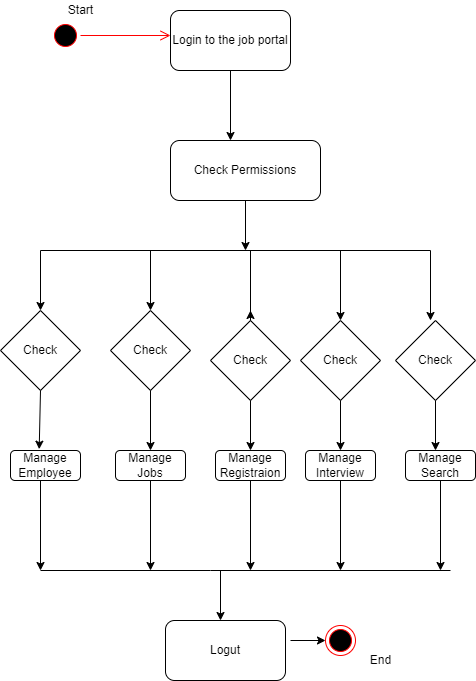

The diagram above was exported from draw.io. Its source (the exported page's mxGraphModel, read from the mxfile embedded in the PNG):
<mxGraphModel dx="1632" dy="436" grid="1" gridSize="10" guides="1" tooltips="1" connect="1" arrows="1" fold="1" page="1" pageScale="1" pageWidth="850" pageHeight="1100" math="0" shadow="0">
  <root>
    <mxCell id="0" />
    <mxCell id="1" parent="0" />
    <mxCell id="B5QTbI4UmBNlj-eQ1GRk-1" value="" style="ellipse;html=1;shape=startState;fillColor=#000000;strokeColor=#ff0000;" vertex="1" parent="1">
      <mxGeometry x="40" y="50" width="30" height="30" as="geometry" />
    </mxCell>
    <mxCell id="B5QTbI4UmBNlj-eQ1GRk-2" value="" style="edgeStyle=orthogonalEdgeStyle;html=1;verticalAlign=bottom;endArrow=open;endSize=8;strokeColor=#ff0000;rounded=0;" edge="1" source="B5QTbI4UmBNlj-eQ1GRk-1" parent="1">
      <mxGeometry relative="1" as="geometry">
        <mxPoint x="160" y="65" as="targetPoint" />
      </mxGeometry>
    </mxCell>
    <mxCell id="B5QTbI4UmBNlj-eQ1GRk-3" value="Login to the job portal" style="rounded=1;whiteSpace=wrap;html=1;" vertex="1" parent="1">
      <mxGeometry x="160" y="40" width="120" height="60" as="geometry" />
    </mxCell>
    <mxCell id="B5QTbI4UmBNlj-eQ1GRk-4" value="Check Permissions" style="rounded=1;whiteSpace=wrap;html=1;" vertex="1" parent="1">
      <mxGeometry x="160" y="170" width="150" height="60" as="geometry" />
    </mxCell>
    <mxCell id="B5QTbI4UmBNlj-eQ1GRk-5" value="" style="endArrow=classic;html=1;rounded=0;" edge="1" parent="1">
      <mxGeometry width="50" height="50" relative="1" as="geometry">
        <mxPoint x="220" y="100" as="sourcePoint" />
        <mxPoint x="220" y="170" as="targetPoint" />
      </mxGeometry>
    </mxCell>
    <mxCell id="B5QTbI4UmBNlj-eQ1GRk-7" value="" style="endArrow=none;html=1;rounded=0;" edge="1" parent="1">
      <mxGeometry width="50" height="50" relative="1" as="geometry">
        <mxPoint x="30" y="280" as="sourcePoint" />
        <mxPoint x="420" y="280" as="targetPoint" />
      </mxGeometry>
    </mxCell>
    <mxCell id="B5QTbI4UmBNlj-eQ1GRk-8" value="" style="endArrow=classic;html=1;rounded=0;" edge="1" parent="1" target="B5QTbI4UmBNlj-eQ1GRk-17">
      <mxGeometry width="50" height="50" relative="1" as="geometry">
        <mxPoint x="30" y="280" as="sourcePoint" />
        <mxPoint x="30" y="340" as="targetPoint" />
      </mxGeometry>
    </mxCell>
    <mxCell id="B5QTbI4UmBNlj-eQ1GRk-12" value="" style="endArrow=classic;html=1;rounded=0;" edge="1" parent="1">
      <mxGeometry width="50" height="50" relative="1" as="geometry">
        <mxPoint x="140" y="280" as="sourcePoint" />
        <mxPoint x="140" y="340" as="targetPoint" />
      </mxGeometry>
    </mxCell>
    <mxCell id="B5QTbI4UmBNlj-eQ1GRk-13" value="" style="endArrow=classic;html=1;rounded=0;startArrow=none;" edge="1" parent="1" source="B5QTbI4UmBNlj-eQ1GRk-19">
      <mxGeometry width="50" height="50" relative="1" as="geometry">
        <mxPoint x="240" y="280" as="sourcePoint" />
        <mxPoint x="240" y="340" as="targetPoint" />
      </mxGeometry>
    </mxCell>
    <mxCell id="B5QTbI4UmBNlj-eQ1GRk-14" value="" style="endArrow=classic;html=1;rounded=0;" edge="1" parent="1" target="B5QTbI4UmBNlj-eQ1GRk-22">
      <mxGeometry width="50" height="50" relative="1" as="geometry">
        <mxPoint x="330" y="280" as="sourcePoint" />
        <mxPoint x="330" y="340" as="targetPoint" />
      </mxGeometry>
    </mxCell>
    <mxCell id="B5QTbI4UmBNlj-eQ1GRk-15" value="" style="endArrow=classic;html=1;rounded=0;" edge="1" parent="1">
      <mxGeometry width="50" height="50" relative="1" as="geometry">
        <mxPoint x="420" y="280" as="sourcePoint" />
        <mxPoint x="420" y="350" as="targetPoint" />
      </mxGeometry>
    </mxCell>
    <mxCell id="B5QTbI4UmBNlj-eQ1GRk-16" value="" style="endArrow=classic;html=1;rounded=0;exitX=0.5;exitY=1;exitDx=0;exitDy=0;" edge="1" parent="1" source="B5QTbI4UmBNlj-eQ1GRk-4">
      <mxGeometry width="50" height="50" relative="1" as="geometry">
        <mxPoint x="350" y="280" as="sourcePoint" />
        <mxPoint x="235" y="280" as="targetPoint" />
      </mxGeometry>
    </mxCell>
    <mxCell id="B5QTbI4UmBNlj-eQ1GRk-17" value="Check" style="rhombus;whiteSpace=wrap;html=1;" vertex="1" parent="1">
      <mxGeometry x="-10" y="340" width="80" height="80" as="geometry" />
    </mxCell>
    <mxCell id="B5QTbI4UmBNlj-eQ1GRk-18" value="Check" style="rhombus;whiteSpace=wrap;html=1;" vertex="1" parent="1">
      <mxGeometry x="100" y="340" width="80" height="80" as="geometry" />
    </mxCell>
    <mxCell id="B5QTbI4UmBNlj-eQ1GRk-19" value="Check" style="rhombus;whiteSpace=wrap;html=1;" vertex="1" parent="1">
      <mxGeometry x="200" y="350" width="80" height="80" as="geometry" />
    </mxCell>
    <mxCell id="B5QTbI4UmBNlj-eQ1GRk-20" value="" style="endArrow=none;html=1;rounded=0;" edge="1" parent="1" target="B5QTbI4UmBNlj-eQ1GRk-19">
      <mxGeometry width="50" height="50" relative="1" as="geometry">
        <mxPoint x="240" y="280" as="sourcePoint" />
        <mxPoint x="240" y="340" as="targetPoint" />
      </mxGeometry>
    </mxCell>
    <mxCell id="B5QTbI4UmBNlj-eQ1GRk-22" value="Check" style="rhombus;whiteSpace=wrap;html=1;" vertex="1" parent="1">
      <mxGeometry x="290" y="350" width="80" height="80" as="geometry" />
    </mxCell>
    <mxCell id="B5QTbI4UmBNlj-eQ1GRk-23" value="Check" style="rhombus;whiteSpace=wrap;html=1;" vertex="1" parent="1">
      <mxGeometry x="385" y="350" width="80" height="80" as="geometry" />
    </mxCell>
    <mxCell id="B5QTbI4UmBNlj-eQ1GRk-24" value="" style="endArrow=none;html=1;rounded=0;" edge="1" parent="1">
      <mxGeometry width="50" height="50" relative="1" as="geometry">
        <mxPoint x="30" y="600" as="sourcePoint" />
        <mxPoint x="440" y="600" as="targetPoint" />
        <Array as="points">
          <mxPoint x="200" y="600" />
        </Array>
      </mxGeometry>
    </mxCell>
    <mxCell id="B5QTbI4UmBNlj-eQ1GRk-25" value="Manage&lt;br&gt;Employee" style="rounded=1;whiteSpace=wrap;html=1;" vertex="1" parent="1">
      <mxGeometry y="480" width="70" height="30" as="geometry" />
    </mxCell>
    <mxCell id="B5QTbI4UmBNlj-eQ1GRk-26" value="Manage Jobs" style="rounded=1;whiteSpace=wrap;html=1;" vertex="1" parent="1">
      <mxGeometry x="105" y="480" width="70" height="30" as="geometry" />
    </mxCell>
    <mxCell id="B5QTbI4UmBNlj-eQ1GRk-27" value="Manage Registraion" style="rounded=1;whiteSpace=wrap;html=1;" vertex="1" parent="1">
      <mxGeometry x="205" y="480" width="70" height="30" as="geometry" />
    </mxCell>
    <mxCell id="B5QTbI4UmBNlj-eQ1GRk-31" value="Manage Interview" style="rounded=1;whiteSpace=wrap;html=1;" vertex="1" parent="1">
      <mxGeometry x="295" y="480" width="70" height="30" as="geometry" />
    </mxCell>
    <mxCell id="B5QTbI4UmBNlj-eQ1GRk-32" value="Manage Search" style="rounded=1;whiteSpace=wrap;html=1;" vertex="1" parent="1">
      <mxGeometry x="395" y="480" width="70" height="30" as="geometry" />
    </mxCell>
    <mxCell id="B5QTbI4UmBNlj-eQ1GRk-33" value="" style="endArrow=classic;html=1;rounded=0;exitX=0.5;exitY=1;exitDx=0;exitDy=0;entryX=0.41;entryY=-0.044;entryDx=0;entryDy=0;entryPerimeter=0;" edge="1" parent="1" source="B5QTbI4UmBNlj-eQ1GRk-17" target="B5QTbI4UmBNlj-eQ1GRk-25">
      <mxGeometry width="50" height="50" relative="1" as="geometry">
        <mxPoint x="20" y="470" as="sourcePoint" />
        <mxPoint x="70" y="420" as="targetPoint" />
      </mxGeometry>
    </mxCell>
    <mxCell id="B5QTbI4UmBNlj-eQ1GRk-34" value="" style="endArrow=classic;html=1;rounded=0;exitX=0.5;exitY=1;exitDx=0;exitDy=0;entryX=0.5;entryY=0;entryDx=0;entryDy=0;" edge="1" parent="1" source="B5QTbI4UmBNlj-eQ1GRk-18" target="B5QTbI4UmBNlj-eQ1GRk-26">
      <mxGeometry width="50" height="50" relative="1" as="geometry">
        <mxPoint x="200" y="540" as="sourcePoint" />
        <mxPoint x="250" y="490" as="targetPoint" />
      </mxGeometry>
    </mxCell>
    <mxCell id="B5QTbI4UmBNlj-eQ1GRk-35" value="" style="endArrow=classic;html=1;rounded=0;entryX=0.5;entryY=0;entryDx=0;entryDy=0;" edge="1" parent="1" target="B5QTbI4UmBNlj-eQ1GRk-27">
      <mxGeometry width="50" height="50" relative="1" as="geometry">
        <mxPoint x="240" y="430" as="sourcePoint" />
        <mxPoint x="290" y="380" as="targetPoint" />
      </mxGeometry>
    </mxCell>
    <mxCell id="B5QTbI4UmBNlj-eQ1GRk-36" value="" style="endArrow=classic;html=1;rounded=0;exitX=0.5;exitY=1;exitDx=0;exitDy=0;entryX=0.5;entryY=0;entryDx=0;entryDy=0;" edge="1" parent="1" source="B5QTbI4UmBNlj-eQ1GRk-22" target="B5QTbI4UmBNlj-eQ1GRk-31">
      <mxGeometry width="50" height="50" relative="1" as="geometry">
        <mxPoint x="200" y="540" as="sourcePoint" />
        <mxPoint x="250" y="490" as="targetPoint" />
      </mxGeometry>
    </mxCell>
    <mxCell id="B5QTbI4UmBNlj-eQ1GRk-37" value="" style="endArrow=classic;html=1;rounded=0;" edge="1" parent="1">
      <mxGeometry width="50" height="50" relative="1" as="geometry">
        <mxPoint x="425" y="430" as="sourcePoint" />
        <mxPoint x="425" y="480" as="targetPoint" />
      </mxGeometry>
    </mxCell>
    <mxCell id="B5QTbI4UmBNlj-eQ1GRk-38" value="" style="endArrow=classic;html=1;rounded=0;" edge="1" parent="1">
      <mxGeometry width="50" height="50" relative="1" as="geometry">
        <mxPoint x="30" y="510" as="sourcePoint" />
        <mxPoint x="30" y="600" as="targetPoint" />
      </mxGeometry>
    </mxCell>
    <mxCell id="B5QTbI4UmBNlj-eQ1GRk-39" value="" style="endArrow=classic;html=1;rounded=0;exitX=0.5;exitY=1;exitDx=0;exitDy=0;" edge="1" parent="1" source="B5QTbI4UmBNlj-eQ1GRk-26">
      <mxGeometry width="50" height="50" relative="1" as="geometry">
        <mxPoint x="120" y="560" as="sourcePoint" />
        <mxPoint x="140" y="600" as="targetPoint" />
      </mxGeometry>
    </mxCell>
    <mxCell id="B5QTbI4UmBNlj-eQ1GRk-40" value="" style="endArrow=classic;html=1;rounded=0;exitX=0.5;exitY=1;exitDx=0;exitDy=0;" edge="1" parent="1" source="B5QTbI4UmBNlj-eQ1GRk-27">
      <mxGeometry width="50" height="50" relative="1" as="geometry">
        <mxPoint x="220" y="560" as="sourcePoint" />
        <mxPoint x="240" y="600" as="targetPoint" />
      </mxGeometry>
    </mxCell>
    <mxCell id="B5QTbI4UmBNlj-eQ1GRk-41" value="" style="endArrow=classic;html=1;rounded=0;exitX=0.5;exitY=1;exitDx=0;exitDy=0;" edge="1" parent="1" source="B5QTbI4UmBNlj-eQ1GRk-31">
      <mxGeometry width="50" height="50" relative="1" as="geometry">
        <mxPoint x="310" y="560" as="sourcePoint" />
        <mxPoint x="330" y="600" as="targetPoint" />
      </mxGeometry>
    </mxCell>
    <mxCell id="B5QTbI4UmBNlj-eQ1GRk-42" value="" style="endArrow=classic;html=1;rounded=0;exitX=0.5;exitY=1;exitDx=0;exitDy=0;" edge="1" parent="1" source="B5QTbI4UmBNlj-eQ1GRk-32">
      <mxGeometry width="50" height="50" relative="1" as="geometry">
        <mxPoint x="200" y="540" as="sourcePoint" />
        <mxPoint x="430" y="600" as="targetPoint" />
      </mxGeometry>
    </mxCell>
    <mxCell id="B5QTbI4UmBNlj-eQ1GRk-44" value="" style="endArrow=classic;html=1;rounded=0;" edge="1" parent="1">
      <mxGeometry width="50" height="50" relative="1" as="geometry">
        <mxPoint x="210" y="600" as="sourcePoint" />
        <mxPoint x="210" y="650" as="targetPoint" />
      </mxGeometry>
    </mxCell>
    <mxCell id="B5QTbI4UmBNlj-eQ1GRk-45" value="Logut" style="rounded=1;whiteSpace=wrap;html=1;" vertex="1" parent="1">
      <mxGeometry x="155" y="650" width="120" height="60" as="geometry" />
    </mxCell>
    <mxCell id="B5QTbI4UmBNlj-eQ1GRk-46" value="" style="endArrow=classic;html=1;rounded=0;" edge="1" parent="1" target="B5QTbI4UmBNlj-eQ1GRk-47">
      <mxGeometry width="50" height="50" relative="1" as="geometry">
        <mxPoint x="280" y="670" as="sourcePoint" />
        <mxPoint x="330" y="670" as="targetPoint" />
      </mxGeometry>
    </mxCell>
    <mxCell id="B5QTbI4UmBNlj-eQ1GRk-47" value="" style="ellipse;html=1;shape=endState;fillColor=#000000;strokeColor=#ff0000;" vertex="1" parent="1">
      <mxGeometry x="315" y="655" width="30" height="30" as="geometry" />
    </mxCell>
    <mxCell id="B5QTbI4UmBNlj-eQ1GRk-48" value="Start" style="text;html=1;align=center;verticalAlign=middle;resizable=0;points=[];autosize=1;strokeColor=none;fillColor=none;" vertex="1" parent="1">
      <mxGeometry x="50" y="30" width="40" height="20" as="geometry" />
    </mxCell>
    <mxCell id="B5QTbI4UmBNlj-eQ1GRk-49" value="End" style="text;html=1;align=center;verticalAlign=middle;resizable=0;points=[];autosize=1;strokeColor=none;fillColor=none;" vertex="1" parent="1">
      <mxGeometry x="350" y="680" width="40" height="20" as="geometry" />
    </mxCell>
  </root>
</mxGraphModel>